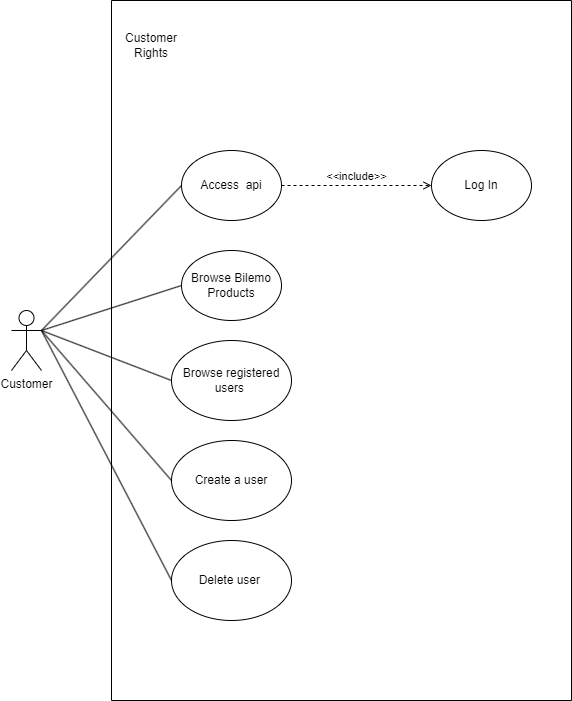

The diagram above was exported from draw.io. Its source (the exported page's mxGraphModel, read from the mxfile embedded in the PNG):
<mxGraphModel dx="1434" dy="838" grid="1" gridSize="10" guides="1" tooltips="1" connect="1" arrows="1" fold="1" page="1" pageScale="1" pageWidth="827" pageHeight="1169" math="0" shadow="0">
  <root>
    <mxCell id="0" />
    <mxCell id="1" parent="0" />
    <mxCell id="gR7OjqObvBZUGrdumHkU-1" value="" style="swimlane;startSize=0;" parent="1" vertex="1">
      <mxGeometry x="170" y="120" width="460" height="700" as="geometry" />
    </mxCell>
    <mxCell id="gR7OjqObvBZUGrdumHkU-3" value="Browse Bilemo Products" style="ellipse;html=1;whiteSpace=wrap;" parent="gR7OjqObvBZUGrdumHkU-1" vertex="1">
      <mxGeometry x="70" y="250" width="100" height="70" as="geometry" />
    </mxCell>
    <mxCell id="gR7OjqObvBZUGrdumHkU-5" value="Browse registered users&amp;nbsp;" style="ellipse;html=1;whiteSpace=wrap;spacingLeft=5;spacingRight=5;" parent="gR7OjqObvBZUGrdumHkU-1" vertex="1">
      <mxGeometry x="60" y="340" width="120" height="80" as="geometry" />
    </mxCell>
    <mxCell id="gR7OjqObvBZUGrdumHkU-6" value="Create a user" style="ellipse;html=1;whiteSpace=wrap;spacingLeft=5;spacingRight=5;" parent="gR7OjqObvBZUGrdumHkU-1" vertex="1">
      <mxGeometry x="60" y="440" width="120" height="80" as="geometry" />
    </mxCell>
    <mxCell id="gR7OjqObvBZUGrdumHkU-7" value="Delete user&amp;nbsp;" style="ellipse;html=1;whiteSpace=wrap;spacingLeft=5;spacingRight=5;" parent="gR7OjqObvBZUGrdumHkU-1" vertex="1">
      <mxGeometry x="60" y="540" width="120" height="80" as="geometry" />
    </mxCell>
    <mxCell id="gR7OjqObvBZUGrdumHkU-11" value="Customer Rights" style="text;html=1;strokeColor=none;fillColor=none;align=center;verticalAlign=middle;whiteSpace=wrap;rounded=0;" parent="gR7OjqObvBZUGrdumHkU-1" vertex="1">
      <mxGeometry x="10" y="30" width="60" height="30" as="geometry" />
    </mxCell>
    <mxCell id="jSLBOQhTLNIAh9Xl5oCI-1" value="Access&amp;nbsp; api" style="ellipse;html=1;whiteSpace=wrap;" parent="gR7OjqObvBZUGrdumHkU-1" vertex="1">
      <mxGeometry x="70" y="150" width="100" height="70" as="geometry" />
    </mxCell>
    <mxCell id="jSLBOQhTLNIAh9Xl5oCI-2" value="Log In" style="ellipse;html=1;whiteSpace=wrap;" parent="gR7OjqObvBZUGrdumHkU-1" vertex="1">
      <mxGeometry x="320" y="150" width="100" height="70" as="geometry" />
    </mxCell>
    <mxCell id="jSLBOQhTLNIAh9Xl5oCI-3" value="&amp;lt;&amp;lt;include&amp;gt;&amp;gt;" style="html=1;verticalAlign=bottom;labelBackgroundColor=none;endArrow=open;endFill=0;dashed=1;rounded=0;entryX=0;entryY=0.5;entryDx=0;entryDy=0;exitX=1;exitY=0.5;exitDx=0;exitDy=0;" parent="gR7OjqObvBZUGrdumHkU-1" source="jSLBOQhTLNIAh9Xl5oCI-1" target="jSLBOQhTLNIAh9Xl5oCI-2" edge="1">
      <mxGeometry width="160" relative="1" as="geometry">
        <mxPoint x="190" y="239.99999999999997" as="sourcePoint" />
        <mxPoint x="340.0000000000002" y="240.71" as="targetPoint" />
      </mxGeometry>
    </mxCell>
    <mxCell id="gR7OjqObvBZUGrdumHkU-2" value="Customer" style="shape=umlActor;verticalLabelPosition=bottom;verticalAlign=top;html=1;outlineConnect=0;" parent="1" vertex="1">
      <mxGeometry x="70" y="430" width="30" height="60" as="geometry" />
    </mxCell>
    <mxCell id="gR7OjqObvBZUGrdumHkU-4" value="" style="endArrow=none;html=1;rounded=0;exitX=1;exitY=0.3333333333333333;exitDx=0;exitDy=0;exitPerimeter=0;entryX=0;entryY=0.5;entryDx=0;entryDy=0;" parent="1" source="gR7OjqObvBZUGrdumHkU-2" target="gR7OjqObvBZUGrdumHkU-3" edge="1">
      <mxGeometry width="50" height="50" relative="1" as="geometry">
        <mxPoint x="110" y="460" as="sourcePoint" />
        <mxPoint x="180" y="420" as="targetPoint" />
      </mxGeometry>
    </mxCell>
    <mxCell id="gR7OjqObvBZUGrdumHkU-8" value="" style="endArrow=none;html=1;rounded=0;entryX=0;entryY=0.5;entryDx=0;entryDy=0;exitX=1;exitY=0.3333333333333333;exitDx=0;exitDy=0;exitPerimeter=0;" parent="1" source="gR7OjqObvBZUGrdumHkU-2" target="gR7OjqObvBZUGrdumHkU-5" edge="1">
      <mxGeometry width="50" height="50" relative="1" as="geometry">
        <mxPoint x="110" y="460" as="sourcePoint" />
        <mxPoint x="250" y="415" as="targetPoint" />
      </mxGeometry>
    </mxCell>
    <mxCell id="gR7OjqObvBZUGrdumHkU-9" value="" style="endArrow=none;html=1;rounded=0;entryX=0;entryY=0.5;entryDx=0;entryDy=0;exitX=1;exitY=0.3333333333333333;exitDx=0;exitDy=0;exitPerimeter=0;" parent="1" source="gR7OjqObvBZUGrdumHkU-2" target="gR7OjqObvBZUGrdumHkU-6" edge="1">
      <mxGeometry width="50" height="50" relative="1" as="geometry">
        <mxPoint x="110" y="460" as="sourcePoint" />
        <mxPoint x="240" y="510" as="targetPoint" />
      </mxGeometry>
    </mxCell>
    <mxCell id="gR7OjqObvBZUGrdumHkU-10" value="" style="endArrow=none;html=1;rounded=0;entryX=0;entryY=0.5;entryDx=0;entryDy=0;exitX=1;exitY=0.3333333333333333;exitDx=0;exitDy=0;exitPerimeter=0;" parent="1" source="gR7OjqObvBZUGrdumHkU-2" target="gR7OjqObvBZUGrdumHkU-7" edge="1">
      <mxGeometry width="50" height="50" relative="1" as="geometry">
        <mxPoint x="110" y="460" as="sourcePoint" />
        <mxPoint x="220" y="690" as="targetPoint" />
      </mxGeometry>
    </mxCell>
    <mxCell id="jSLBOQhTLNIAh9Xl5oCI-4" value="" style="endArrow=none;html=1;rounded=0;exitX=1;exitY=0.3333333333333333;exitDx=0;exitDy=0;exitPerimeter=0;entryX=0;entryY=0.5;entryDx=0;entryDy=0;" parent="1" source="gR7OjqObvBZUGrdumHkU-2" target="jSLBOQhTLNIAh9Xl5oCI-1" edge="1">
      <mxGeometry width="50" height="50" relative="1" as="geometry">
        <mxPoint x="100" y="425" as="sourcePoint" />
        <mxPoint x="230" y="370" as="targetPoint" />
      </mxGeometry>
    </mxCell>
  </root>
</mxGraphModel>